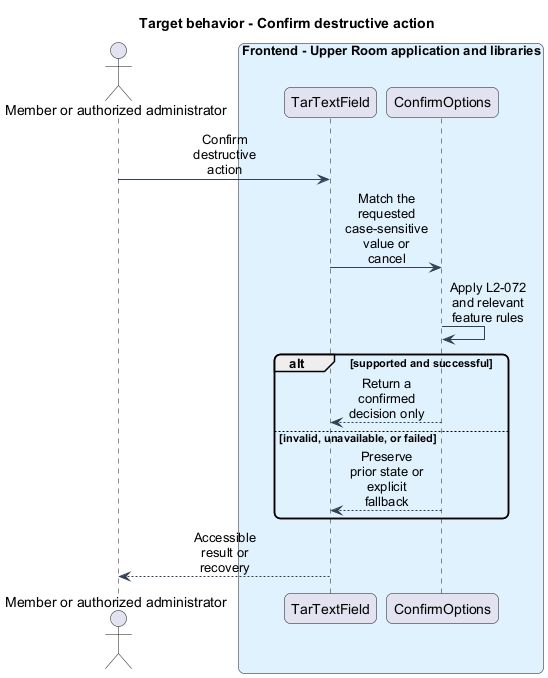

The diagram above was rendered by PlantUML. Its source (embedded in the PNG):
@startuml
skinparam backgroundColor #FFFFFF
skinparam shadowing false
skinparam roundcorner 12
skinparam defaultFontName Arial
skinparam ArrowColor #344054
skinparam sequenceMessageAlign center
skinparam maxMessageSize 80
skinparam class {
  BorderColor #344054
  FontColor #101828
  BackgroundColor #F9FAFB
}
title Target behavior - Confirm destructive action
actor "Member or authorized administrator" as actor
box "Frontend - Upper Room application and libraries" #E0F2FE
participant "TarTextField" as page
participant "ConfirmOptions" as client
end box
actor -> page : Confirm destructive action
page -> client : Match the requested case-sensitive value or cancel
client -> client : Apply L2-072 and relevant feature rules
alt supported and successful
client --> page : Return a confirmed decision only
else invalid, unavailable, or failed
client --> page : Preserve prior state or explicit fallback
end
page --> actor : Accessible result or recovery
@enduml